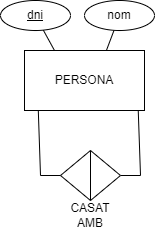

The diagram above was exported from draw.io. Its source (the exported page's mxGraphModel, read from the mxfile embedded in the PNG):
<mxGraphModel dx="406" dy="249" grid="1" gridSize="10" guides="1" tooltips="1" connect="1" arrows="1" fold="1" page="1" pageScale="1" pageWidth="827" pageHeight="1169" math="0" shadow="0">
  <root>
    <mxCell id="0" />
    <mxCell id="1" parent="0" />
    <mxCell id="edCa6GhLSq8OMXmWXyIj-9" value="PERSONA" style="rounded=0;whiteSpace=wrap;html=1;" parent="1" vertex="1">
      <mxGeometry x="354" y="180" width="120" height="60" as="geometry" />
    </mxCell>
    <mxCell id="edCa6GhLSq8OMXmWXyIj-10" value="" style="endArrow=none;html=1;rounded=0;exitX=1;exitY=0.5;exitDx=0;exitDy=0;entryX=0.948;entryY=1.009;entryDx=0;entryDy=0;entryPerimeter=0;" parent="1" source="edCa6GhLSq8OMXmWXyIj-11" target="edCa6GhLSq8OMXmWXyIj-9" edge="1">
      <mxGeometry width="50" height="50" relative="1" as="geometry">
        <mxPoint x="460" y="320" as="sourcePoint" />
        <mxPoint x="500" y="320" as="targetPoint" />
        <Array as="points">
          <mxPoint x="470" y="305" />
        </Array>
      </mxGeometry>
    </mxCell>
    <mxCell id="edCa6GhLSq8OMXmWXyIj-11" value="" style="triangle;whiteSpace=wrap;html=1;" parent="1" vertex="1">
      <mxGeometry x="420" y="280" width="30" height="50" as="geometry" />
    </mxCell>
    <mxCell id="edCa6GhLSq8OMXmWXyIj-12" value="" style="triangle;whiteSpace=wrap;html=1;rotation=-180;" parent="1" vertex="1">
      <mxGeometry x="390" y="280" width="30" height="50" as="geometry" />
    </mxCell>
    <mxCell id="edCa6GhLSq8OMXmWXyIj-13" value="" style="endArrow=none;html=1;rounded=0;entryX=0.115;entryY=1.001;entryDx=0;entryDy=0;exitX=1;exitY=0.5;exitDx=0;exitDy=0;entryPerimeter=0;" parent="1" source="edCa6GhLSq8OMXmWXyIj-12" target="edCa6GhLSq8OMXmWXyIj-9" edge="1">
      <mxGeometry width="50" height="50" relative="1" as="geometry">
        <mxPoint x="390" y="340" as="sourcePoint" />
        <mxPoint x="404" y="250" as="targetPoint" />
        <Array as="points">
          <mxPoint x="370" y="305" />
        </Array>
      </mxGeometry>
    </mxCell>
    <mxCell id="w7WHEf0tAiADhwFoB2_V-1" value="CASAT AMB" style="text;html=1;strokeColor=none;fillColor=none;align=center;verticalAlign=middle;whiteSpace=wrap;rounded=0;" parent="1" vertex="1">
      <mxGeometry x="390" y="330" width="60" height="30" as="geometry" />
    </mxCell>
    <mxCell id="w7WHEf0tAiADhwFoB2_V-3" style="rounded=0;orthogonalLoop=1;jettySize=auto;html=1;entryX=0.25;entryY=0;entryDx=0;entryDy=0;endArrow=none;" parent="1" source="w7WHEf0tAiADhwFoB2_V-2" target="edCa6GhLSq8OMXmWXyIj-9" edge="1">
      <mxGeometry relative="1" as="geometry" />
    </mxCell>
    <mxCell id="w7WHEf0tAiADhwFoB2_V-2" value="&lt;u&gt;dni&lt;/u&gt;" style="ellipse;whiteSpace=wrap;html=1;" parent="1" vertex="1">
      <mxGeometry x="330" y="130" width="70" height="30" as="geometry" />
    </mxCell>
    <mxCell id="w7WHEf0tAiADhwFoB2_V-4" style="rounded=0;orthogonalLoop=1;jettySize=auto;html=1;entryX=0.683;entryY=-0.003;entryDx=0;entryDy=0;entryPerimeter=0;endArrow=none;" parent="1" source="w7WHEf0tAiADhwFoB2_V-5" target="edCa6GhLSq8OMXmWXyIj-9" edge="1">
      <mxGeometry relative="1" as="geometry">
        <mxPoint x="464" y="180" as="targetPoint" />
      </mxGeometry>
    </mxCell>
    <mxCell id="w7WHEf0tAiADhwFoB2_V-5" value="nom" style="ellipse;whiteSpace=wrap;html=1;" parent="1" vertex="1">
      <mxGeometry x="414" y="130" width="70" height="30" as="geometry" />
    </mxCell>
  </root>
</mxGraphModel>